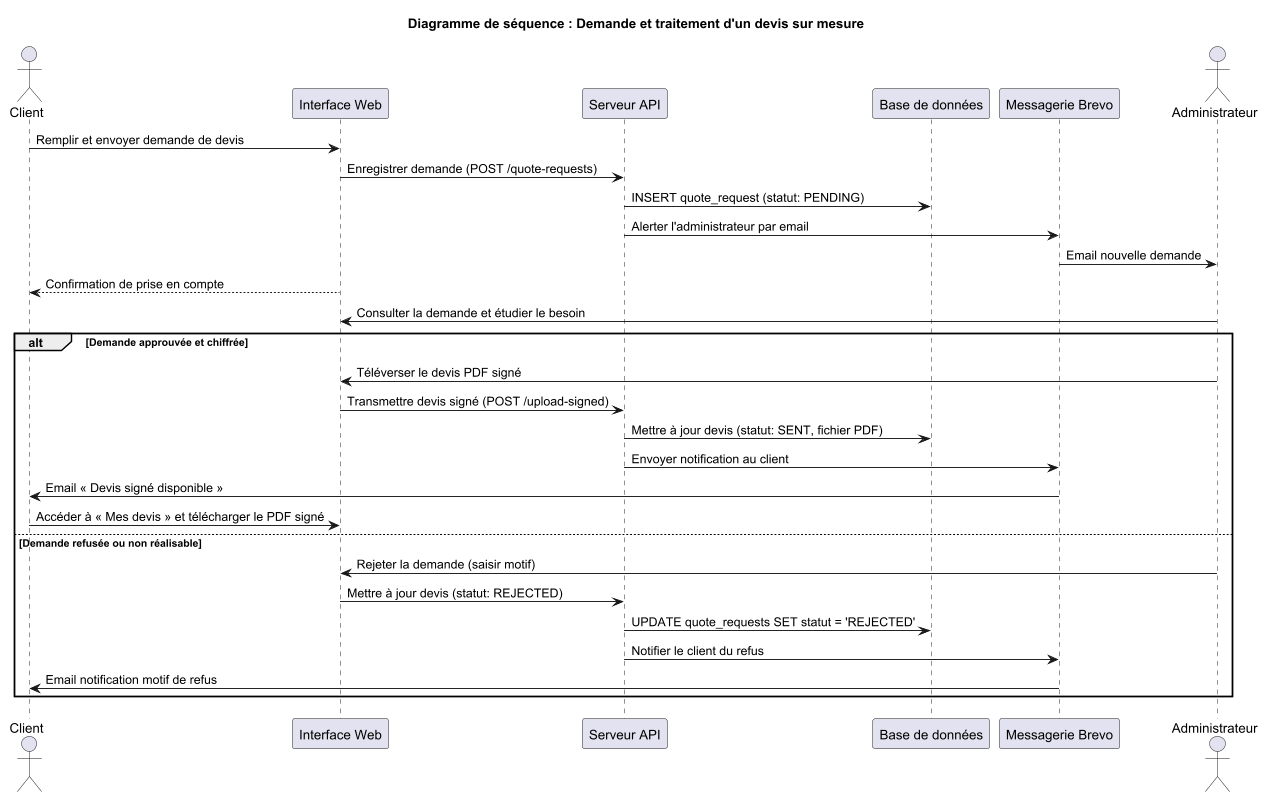

The diagram above was rendered by PlantUML. Its source (embedded in the PNG):
@startuml
title Diagramme de séquence : Demande et traitement d'un devis sur mesure

scale 0.95

actor "Client" as C
participant "Interface Web" as UI
participant "Serveur API" as API
participant "Base de données" as DB
participant "Messagerie Brevo" as MAIL
actor "Administrateur" as ADM

C -> UI : Remplir et envoyer demande de devis
UI -> API : Enregistrer demande (POST /quote-requests)
API -> DB : INSERT quote_request (statut: PENDING)
API -> MAIL : Alerter l'administrateur par email
MAIL -> ADM : Email nouvelle demande
UI --> C : Confirmation de prise en compte

ADM -> UI : Consulter la demande et étudier le besoin

alt Demande approuvée et chiffrée
    ADM -> UI : Téléverser le devis PDF signé
    UI -> API : Transmettre devis signé (POST /upload-signed)
    API -> DB : Mettre à jour devis (statut: SENT, fichier PDF)
    API -> MAIL : Envoyer notification au client
    MAIL -> C : Email « Devis signé disponible »
    C -> UI : Accéder à « Mes devis » et télécharger le PDF signé

else Demande refusée ou non réalisable
    ADM -> UI : Rejeter la demande (saisir motif)
    UI -> API : Mettre à jour devis (statut: REJECTED)
    API -> DB : UPDATE quote_requests SET statut = 'REJECTED'
    API -> MAIL : Notifier le client du refus
    MAIL -> C : Email notification motif de refus
end

@enduml